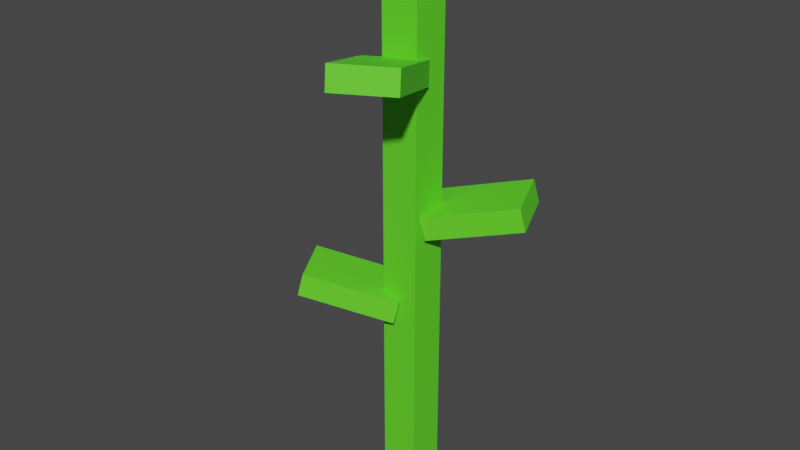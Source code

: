# Source: Tomato0.blend  (saved by Blender 3.4.6; exported with 4.5.12 LTS)
import bpy
from mathutils import Matrix  # noqa: F401  (used for matrix-valued properties, if any)

bpy.ops.wm.read_factory_settings(use_empty=True)
scene = bpy.context.scene
scene.name = 'Scene'

# ---- collections
col_collection = bpy.data.collections.new('Collection'); scene.collection.children.link(col_collection)

# ---- materials (node trees are filled in below, after node groups)
mat_leaf = bpy.data.materials.new('Leaf')
mat_leaf.use_transparent_shadow = False

# ---- material node trees
mat_leaf.use_nodes = True; mat_leaf.node_tree.nodes.clear()
_N = mat_leaf.node_tree.nodes; _L = mat_leaf.node_tree.links
n0 = _N.new('ShaderNodeBsdfPrincipled'); n0.name = 'Principled BSDF'; n0.location = (10, 300)
n0.distribution = 'GGX'
n0.subsurface_method = 'RANDOM_WALK_SKIN'
n0.inputs[0].default_value = (0.1221, 0.8, 0.02309, 1.0)
n0.inputs[3].default_value = 1.45
n0.inputs[27].default_value = (0.0, 0.0, 0.0, 1.0)
n0.inputs[28].default_value = 1.0
n1 = _N.new('ShaderNodeOutputMaterial'); n1.name = 'Material Output'; n1.location = (300, 300)
_L.new(n0.outputs[0], n1.inputs[0])
n1.is_active_output = True

# ---- world
world_world = bpy.data.worlds.new('World'); scene.world = world_world
world_world.use_nodes = True; world_world.node_tree.nodes.clear()
_N = world_world.node_tree.nodes; _L = world_world.node_tree.links
n0 = _N.new('ShaderNodeOutputWorld'); n0.name = 'World Output'; n0.location = (300, 300)
n1 = _N.new('ShaderNodeBackground'); n1.name = 'Background'; n1.location = (10, 300)
n1.inputs[0].default_value = (0.05088, 0.05088, 0.05088, 1.0)
_L.new(n1.outputs[0], n0.inputs[0])
n0.is_active_output = True
world_world.color = (0.05088, 0.05088, 0.05088)
world_world.use_sun_shadow = False
world_world.sun_shadow_jitter_overblur = 0.0

# ---- meshes
me_cube = bpy.data.meshes.new('Cube')
me_cube.from_pydata([(-0.6198, 1.581, 5.96e-07), (-0.6198, 1.581, 2.0), (-0.6198, 3.581, 5.96e-07), (-0.6198, 3.581, 2.0), (1.38, 1.581, 5.96e-07), (1.38, 1.581, 2.0), (1.38, 3.581, 5.96e-07), (1.38, 3.581, 2.0), (1.625, 2.013, 0.9612), (1.362, 1.871, 1.043), (0.3838, 4.995, 0.9669), (0.1208, 4.852, 1.049), (6.092, 3.839, 1.044), (5.829, 3.697, 1.126), (4.85, 6.821, 1.05), (4.587, 6.679, 1.132), (-1.417, 0.9397, 1.485), (-1.569, 1.198, 1.566), (1.519, 2.287, 1.49), (1.367, 2.545, 1.572), (0.5676, -3.459, 1.568), (0.4157, -3.201, 1.65), (3.503, -2.111, 1.574), (3.351, -1.854, 1.655), (-1.269, 3.838, 0.6326), (-1.031, 4.019, 0.7144), (0.4118, 1.081, 0.6383), (0.65, 1.262, 0.7201), (-5.405, 1.353, 0.7158), (-5.167, 1.534, 0.7976), (-3.724, -1.405, 0.7215), (-3.486, -1.224, 0.8033)], [], [(0, 1, 3, 2), (2, 3, 7, 6), (6, 7, 5, 4), (4, 5, 1, 0), (2, 6, 4, 0), (7, 3, 1, 5), (8, 9, 11, 10), (10, 11, 15, 14), (14, 15, 13, 12), (12, 13, 9, 8), (10, 14, 12, 8), (15, 11, 9, 13), (16, 17, 19, 18), (18, 19, 23, 22), (22, 23, 21, 20), (20, 21, 17, 16), (18, 22, 20, 16), (23, 19, 17, 21), (24, 25, 27, 26), (26, 27, 31, 30), (30, 31, 29, 28), (28, 29, 25, 24), (26, 30, 28, 24), (31, 27, 25, 29)])
_uv = me_cube.uv_layers.new(name='UVMap')
_uv.uv.foreach_set('vector', [0.375, 0.0, 0.625, 0.0, 0.625, 0.25, 0.375, 0.25, 0.375, 0.25, 0.625, 0.25, 0.625, 0.5, 0.375, 0.5, 0.375, 0.5, 0.625, 0.5, 0.625, 0.75, 0.375, 0.75, 0.375, 0.75, 0.625, 0.75, 0.625, 1.0, 0.375, 1.0, 0.125, 0.5, 0.375, 0.5, 0.375, 0.75, 0.125, 0.75, 0.625, 0.5, 0.875, 0.5, 0.875, 0.75, 0.625, 0.75, 0.375, 0.0, 0.625, 0.0, 0.625, 0.25, 0.375, 0.25, 0.375, 0.25, 0.625, 0.25, 0.625, 0.5, 0.375, 0.5, 0.375, 0.5, 0.625, 0.5, 0.625, 0.75, 0.375, 0.75, 0.375, 0.75, 0.625, 0.75, 0.625, 1.0, 0.375, 1.0, 0.125, 0.5, 0.375, 0.5, 0.375, 0.75, 0.125, 0.75, 0.625, 0.5, 0.875, 0.5, 0.875, 0.75, 0.625, 0.75, 0.375, 0.0, 0.625, 0.0, 0.625, 0.25, 0.375, 0.25, 0.375, 0.25, 0.625, 0.25, 0.625, 0.5, 0.375, 0.5, 0.375, 0.5, 0.625, 0.5, 0.625, 0.75, 0.375, 0.75, 0.375, 0.75, 0.625, 0.75, 0.625, 1.0, 0.375, 1.0, 0.125, 0.5, 0.375, 0.5, 0.375, 0.75, 0.125, 0.75, 0.625, 0.5, 0.875, 0.5, 0.875, 0.75, 0.625, 0.75, 0.375, 0.0, 0.625, 0.0, 0.625, 0.25, 0.375, 0.25, 0.375, 0.25, 0.625, 0.25, 0.625, 0.5, 0.375, 0.5, 0.375, 0.5, 0.625, 0.5, 0.625, 0.75, 0.375, 0.75, 0.375, 0.75, 0.625, 0.75, 0.625, 1.0, 0.375, 1.0, 0.125, 0.5, 0.375, 0.5, 0.375, 0.75, 0.125, 0.75, 0.625, 0.5, 0.875, 0.5, 0.875, 0.75, 0.625, 0.75])
me_cube.materials.append(mat_leaf)
me_cube.update()

# ---- objects
ob_tomato0 = bpy.data.objects.new('Tomato0', me_cube)

# ---- transforms, parenting, visibility, modifiers, constraints
ob_tomato0.location = (0.0, 0.0, 0.0)
ob_tomato0.scale = (0.02944, 0.02944, 0.4276)

# ---- collection membership
col_collection.objects.link(ob_tomato0)

# ---- scene / render settings (as saved in the file)
scene.frame_start = 1; scene.frame_end = 250; scene.frame_set(1)
scene.render.engine = 'BLENDER_EEVEE_NEXT'
scene.cycles.sampling_pattern = 'TABULATED_SOBOL'
scene.cycles.use_light_tree = False
scene.view_settings.view_transform = 'Filmic'
bpy.context.view_layer.update()

# ---- added for rendering (the .blend has no active camera and no usable light): camera, sun
cam_auto = bpy.data.cameras.new('AutoCamera')
cam_auto.lens = 50.0
cam_auto.sensor_width = 36.0
cam_auto.clip_end = 1000.0
ob_auto_camera = bpy.data.objects.new('AutoCamera', cam_auto)
scene.collection.objects.link(ob_auto_camera)
ob_auto_camera.location = (0.90599, -1.02556, 1.14432)
ob_auto_camera.rotation_euler = (1.09748, -7.21219e-08, 0.694738)
scene.camera = ob_auto_camera
light_auto_sun = bpy.data.lights.new('AutoSun', 'SUN')
light_auto_sun.energy = 3.0
light_auto_sun.angle = 0.0523599
ob_auto_sun = bpy.data.objects.new('AutoSun', light_auto_sun)
scene.collection.objects.link(ob_auto_sun)
ob_auto_sun.rotation_euler = (0.872665, 0.174533, 0.523599)
bpy.context.view_layer.update()
